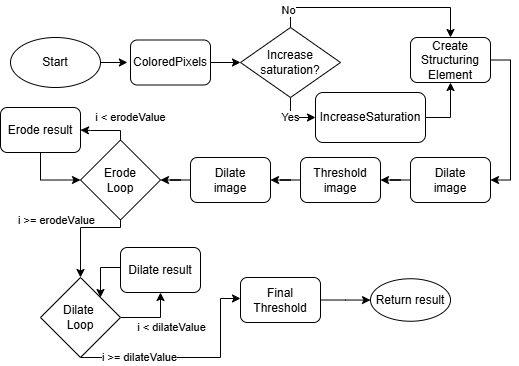

The diagram above was exported from draw.io. Its source (the exported page's mxGraphModel, read from the mxfile embedded in the PNG):
<mxGraphModel dx="942" dy="533" grid="1" gridSize="10" guides="1" tooltips="1" connect="1" arrows="1" fold="1" page="1" pageScale="1" pageWidth="850" pageHeight="1100" math="0" shadow="0">
  <root>
    <mxCell id="0" />
    <mxCell id="1" parent="0" />
    <mxCell id="ysfXKtfyH24eO2lFP9sC-2" style="edgeStyle=orthogonalEdgeStyle;rounded=0;orthogonalLoop=1;jettySize=auto;html=1;entryX=-0.039;entryY=0.498;entryDx=0;entryDy=0;entryPerimeter=0;" edge="1" parent="1" source="ysfXKtfyH24eO2lFP9sC-1" target="ysfXKtfyH24eO2lFP9sC-3">
      <mxGeometry relative="1" as="geometry">
        <mxPoint x="180" y="505" as="targetPoint" />
      </mxGeometry>
    </mxCell>
    <mxCell id="ysfXKtfyH24eO2lFP9sC-1" value="Start" style="ellipse;whiteSpace=wrap;html=1;" vertex="1" parent="1">
      <mxGeometry x="50" y="480" width="90" height="50" as="geometry" />
    </mxCell>
    <mxCell id="ysfXKtfyH24eO2lFP9sC-6" style="edgeStyle=orthogonalEdgeStyle;rounded=0;orthogonalLoop=1;jettySize=auto;html=1;entryX=0;entryY=0.5;entryDx=0;entryDy=0;" edge="1" parent="1" source="ysfXKtfyH24eO2lFP9sC-3" target="ysfXKtfyH24eO2lFP9sC-5">
      <mxGeometry relative="1" as="geometry" />
    </mxCell>
    <mxCell id="ysfXKtfyH24eO2lFP9sC-3" value="ColoredPixels" style="rounded=1;whiteSpace=wrap;html=1;" vertex="1" parent="1">
      <mxGeometry x="170" y="482.5" width="80" height="45" as="geometry" />
    </mxCell>
    <mxCell id="ysfXKtfyH24eO2lFP9sC-11" style="edgeStyle=orthogonalEdgeStyle;rounded=0;orthogonalLoop=1;jettySize=auto;html=1;entryX=0;entryY=0.5;entryDx=0;entryDy=0;" edge="1" parent="1" source="ysfXKtfyH24eO2lFP9sC-5" target="ysfXKtfyH24eO2lFP9sC-7">
      <mxGeometry relative="1" as="geometry" />
    </mxCell>
    <mxCell id="ysfXKtfyH24eO2lFP9sC-16" value="Yes" style="edgeLabel;html=1;align=center;verticalAlign=middle;resizable=0;points=[];" vertex="1" connectable="0" parent="ysfXKtfyH24eO2lFP9sC-11">
      <mxGeometry x="0.5095" relative="1" as="geometry">
        <mxPoint x="-14" as="offset" />
      </mxGeometry>
    </mxCell>
    <mxCell id="ysfXKtfyH24eO2lFP9sC-18" style="edgeStyle=orthogonalEdgeStyle;rounded=0;orthogonalLoop=1;jettySize=auto;html=1;entryX=0.5;entryY=0;entryDx=0;entryDy=0;" edge="1" parent="1" source="ysfXKtfyH24eO2lFP9sC-5" target="ysfXKtfyH24eO2lFP9sC-12">
      <mxGeometry relative="1" as="geometry">
        <Array as="points">
          <mxPoint x="330" y="450" />
          <mxPoint x="490" y="450" />
        </Array>
      </mxGeometry>
    </mxCell>
    <mxCell id="ysfXKtfyH24eO2lFP9sC-19" value="No" style="edgeLabel;html=1;align=center;verticalAlign=middle;resizable=0;points=[];" vertex="1" connectable="0" parent="ysfXKtfyH24eO2lFP9sC-18">
      <mxGeometry x="-0.832" y="2" relative="1" as="geometry">
        <mxPoint as="offset" />
      </mxGeometry>
    </mxCell>
    <mxCell id="ysfXKtfyH24eO2lFP9sC-5" value="Increase&lt;div&gt;saturation?&lt;/div&gt;" style="rhombus;whiteSpace=wrap;html=1;" vertex="1" parent="1">
      <mxGeometry x="280" y="470" width="100" height="70" as="geometry" />
    </mxCell>
    <mxCell id="ysfXKtfyH24eO2lFP9sC-14" style="edgeStyle=orthogonalEdgeStyle;rounded=0;orthogonalLoop=1;jettySize=auto;html=1;" edge="1" parent="1" source="ysfXKtfyH24eO2lFP9sC-7" target="ysfXKtfyH24eO2lFP9sC-12">
      <mxGeometry relative="1" as="geometry">
        <Array as="points">
          <mxPoint x="490" y="560" />
        </Array>
      </mxGeometry>
    </mxCell>
    <mxCell id="ysfXKtfyH24eO2lFP9sC-7" value="IncreaseSaturation" style="rounded=1;whiteSpace=wrap;html=1;" vertex="1" parent="1">
      <mxGeometry x="355" y="535" width="110" height="50" as="geometry" />
    </mxCell>
    <mxCell id="ysfXKtfyH24eO2lFP9sC-20" style="edgeStyle=orthogonalEdgeStyle;rounded=0;orthogonalLoop=1;jettySize=auto;html=1;entryX=1;entryY=0.5;entryDx=0;entryDy=0;" edge="1" parent="1" source="ysfXKtfyH24eO2lFP9sC-12" target="ysfXKtfyH24eO2lFP9sC-17">
      <mxGeometry relative="1" as="geometry">
        <Array as="points">
          <mxPoint x="550" y="502" />
          <mxPoint x="550" y="622" />
        </Array>
      </mxGeometry>
    </mxCell>
    <mxCell id="ysfXKtfyH24eO2lFP9sC-12" value="Create&lt;div&gt;Structuring&lt;/div&gt;&lt;div&gt;Element&lt;/div&gt;" style="rounded=1;whiteSpace=wrap;html=1;" vertex="1" parent="1">
      <mxGeometry x="450" y="480" width="80" height="45" as="geometry" />
    </mxCell>
    <mxCell id="ysfXKtfyH24eO2lFP9sC-22" value="" style="edgeStyle=orthogonalEdgeStyle;rounded=0;orthogonalLoop=1;jettySize=auto;html=1;" edge="1" parent="1" source="ysfXKtfyH24eO2lFP9sC-17" target="ysfXKtfyH24eO2lFP9sC-21">
      <mxGeometry relative="1" as="geometry" />
    </mxCell>
    <mxCell id="ysfXKtfyH24eO2lFP9sC-17" value="Dilate&lt;div&gt;image&lt;/div&gt;" style="rounded=1;whiteSpace=wrap;html=1;" vertex="1" parent="1">
      <mxGeometry x="450" y="600" width="80" height="45" as="geometry" />
    </mxCell>
    <mxCell id="ysfXKtfyH24eO2lFP9sC-24" value="" style="edgeStyle=orthogonalEdgeStyle;rounded=0;orthogonalLoop=1;jettySize=auto;html=1;" edge="1" parent="1" source="ysfXKtfyH24eO2lFP9sC-21" target="ysfXKtfyH24eO2lFP9sC-23">
      <mxGeometry relative="1" as="geometry" />
    </mxCell>
    <mxCell id="ysfXKtfyH24eO2lFP9sC-21" value="Threshold&lt;div&gt;image&lt;/div&gt;" style="rounded=1;whiteSpace=wrap;html=1;" vertex="1" parent="1">
      <mxGeometry x="340" y="600" width="80" height="45" as="geometry" />
    </mxCell>
    <mxCell id="ysfXKtfyH24eO2lFP9sC-26" value="" style="edgeStyle=orthogonalEdgeStyle;rounded=0;orthogonalLoop=1;jettySize=auto;html=1;" edge="1" parent="1" source="ysfXKtfyH24eO2lFP9sC-23" target="ysfXKtfyH24eO2lFP9sC-25">
      <mxGeometry relative="1" as="geometry" />
    </mxCell>
    <mxCell id="ysfXKtfyH24eO2lFP9sC-23" value="Dilate&lt;div&gt;image&lt;/div&gt;" style="rounded=1;whiteSpace=wrap;html=1;" vertex="1" parent="1">
      <mxGeometry x="230" y="600" width="80" height="45" as="geometry" />
    </mxCell>
    <mxCell id="ysfXKtfyH24eO2lFP9sC-29" style="edgeStyle=orthogonalEdgeStyle;rounded=0;orthogonalLoop=1;jettySize=auto;html=1;entryX=1;entryY=0.5;entryDx=0;entryDy=0;" edge="1" parent="1" source="ysfXKtfyH24eO2lFP9sC-25" target="ysfXKtfyH24eO2lFP9sC-28">
      <mxGeometry relative="1" as="geometry">
        <Array as="points">
          <mxPoint x="160" y="573" />
          <mxPoint x="130" y="573" />
        </Array>
      </mxGeometry>
    </mxCell>
    <mxCell id="ysfXKtfyH24eO2lFP9sC-30" value="i &amp;lt; erodeValue" style="edgeLabel;html=1;align=center;verticalAlign=middle;resizable=0;points=[];" vertex="1" connectable="0" parent="ysfXKtfyH24eO2lFP9sC-29">
      <mxGeometry x="-0.2854" y="-1" relative="1" as="geometry">
        <mxPoint x="18" y="-12" as="offset" />
      </mxGeometry>
    </mxCell>
    <mxCell id="ysfXKtfyH24eO2lFP9sC-33" style="edgeStyle=orthogonalEdgeStyle;rounded=0;orthogonalLoop=1;jettySize=auto;html=1;entryX=0.5;entryY=0;entryDx=0;entryDy=0;" edge="1" parent="1" source="ysfXKtfyH24eO2lFP9sC-25" target="ysfXKtfyH24eO2lFP9sC-35">
      <mxGeometry relative="1" as="geometry">
        <mxPoint x="120" y="692.5" as="targetPoint" />
        <Array as="points">
          <mxPoint x="160" y="670" />
          <mxPoint x="120" y="670" />
          <mxPoint x="120" y="720" />
        </Array>
      </mxGeometry>
    </mxCell>
    <mxCell id="ysfXKtfyH24eO2lFP9sC-34" value="i &amp;gt;= erodeValue" style="edgeLabel;html=1;align=center;verticalAlign=middle;resizable=0;points=[];" vertex="1" connectable="0" parent="ysfXKtfyH24eO2lFP9sC-33">
      <mxGeometry x="-0.2186" y="-1" relative="1" as="geometry">
        <mxPoint x="-34" y="-6" as="offset" />
      </mxGeometry>
    </mxCell>
    <mxCell id="ysfXKtfyH24eO2lFP9sC-25" value="Erode&lt;div&gt;Loop&lt;/div&gt;" style="rhombus;whiteSpace=wrap;html=1;" vertex="1" parent="1">
      <mxGeometry x="120" y="582.5" width="80" height="80" as="geometry" />
    </mxCell>
    <mxCell id="ysfXKtfyH24eO2lFP9sC-31" style="edgeStyle=orthogonalEdgeStyle;rounded=0;orthogonalLoop=1;jettySize=auto;html=1;entryX=0;entryY=0.5;entryDx=0;entryDy=0;" edge="1" parent="1" source="ysfXKtfyH24eO2lFP9sC-28" target="ysfXKtfyH24eO2lFP9sC-25">
      <mxGeometry relative="1" as="geometry" />
    </mxCell>
    <mxCell id="ysfXKtfyH24eO2lFP9sC-28" value="Erode result" style="rounded=1;whiteSpace=wrap;html=1;" vertex="1" parent="1">
      <mxGeometry x="40" y="550" width="80" height="45" as="geometry" />
    </mxCell>
    <mxCell id="ysfXKtfyH24eO2lFP9sC-37" style="edgeStyle=orthogonalEdgeStyle;rounded=0;orthogonalLoop=1;jettySize=auto;html=1;" edge="1" parent="1" source="ysfXKtfyH24eO2lFP9sC-35" target="ysfXKtfyH24eO2lFP9sC-36">
      <mxGeometry relative="1" as="geometry">
        <Array as="points">
          <mxPoint x="200" y="760" />
        </Array>
      </mxGeometry>
    </mxCell>
    <mxCell id="ysfXKtfyH24eO2lFP9sC-38" value="i &amp;lt; dilateValue" style="edgeLabel;html=1;align=center;verticalAlign=middle;resizable=0;points=[];" vertex="1" connectable="0" parent="ysfXKtfyH24eO2lFP9sC-37">
      <mxGeometry x="0.052" y="2" relative="1" as="geometry">
        <mxPoint x="16" y="12" as="offset" />
      </mxGeometry>
    </mxCell>
    <mxCell id="ysfXKtfyH24eO2lFP9sC-40" style="edgeStyle=orthogonalEdgeStyle;rounded=0;orthogonalLoop=1;jettySize=auto;html=1;" edge="1" parent="1" source="ysfXKtfyH24eO2lFP9sC-35">
      <mxGeometry relative="1" as="geometry">
        <mxPoint x="280" y="740" as="targetPoint" />
        <Array as="points">
          <mxPoint x="260" y="800" />
          <mxPoint x="260" y="741" />
          <mxPoint x="280" y="741" />
        </Array>
      </mxGeometry>
    </mxCell>
    <mxCell id="ysfXKtfyH24eO2lFP9sC-41" value="i &amp;gt;= dilateValue" style="edgeLabel;html=1;align=center;verticalAlign=middle;resizable=0;points=[];" vertex="1" connectable="0" parent="ysfXKtfyH24eO2lFP9sC-40">
      <mxGeometry x="-0.4641" relative="1" as="geometry">
        <mxPoint as="offset" />
      </mxGeometry>
    </mxCell>
    <mxCell id="ysfXKtfyH24eO2lFP9sC-35" value="Dilate&amp;nbsp;&lt;div&gt;Loop&lt;/div&gt;" style="rhombus;whiteSpace=wrap;html=1;" vertex="1" parent="1">
      <mxGeometry x="80" y="720" width="80" height="80" as="geometry" />
    </mxCell>
    <mxCell id="ysfXKtfyH24eO2lFP9sC-39" style="edgeStyle=orthogonalEdgeStyle;rounded=0;orthogonalLoop=1;jettySize=auto;html=1;" edge="1" parent="1" source="ysfXKtfyH24eO2lFP9sC-36" target="ysfXKtfyH24eO2lFP9sC-35">
      <mxGeometry relative="1" as="geometry">
        <Array as="points">
          <mxPoint x="140" y="710" />
        </Array>
      </mxGeometry>
    </mxCell>
    <mxCell id="ysfXKtfyH24eO2lFP9sC-36" value="Dilate result" style="rounded=1;whiteSpace=wrap;html=1;" vertex="1" parent="1">
      <mxGeometry x="160" y="690" width="80" height="45" as="geometry" />
    </mxCell>
    <mxCell id="ysfXKtfyH24eO2lFP9sC-46" value="" style="edgeStyle=orthogonalEdgeStyle;rounded=0;orthogonalLoop=1;jettySize=auto;html=1;" edge="1" parent="1" source="ysfXKtfyH24eO2lFP9sC-42" target="ysfXKtfyH24eO2lFP9sC-45">
      <mxGeometry relative="1" as="geometry" />
    </mxCell>
    <mxCell id="ysfXKtfyH24eO2lFP9sC-42" value="Final Threshold" style="rounded=1;whiteSpace=wrap;html=1;" vertex="1" parent="1">
      <mxGeometry x="280" y="720" width="80" height="45" as="geometry" />
    </mxCell>
    <mxCell id="ysfXKtfyH24eO2lFP9sC-45" value="Return result" style="ellipse;whiteSpace=wrap;html=1;rounded=1;" vertex="1" parent="1">
      <mxGeometry x="410" y="721.25" width="80" height="42.5" as="geometry" />
    </mxCell>
  </root>
</mxGraphModel>